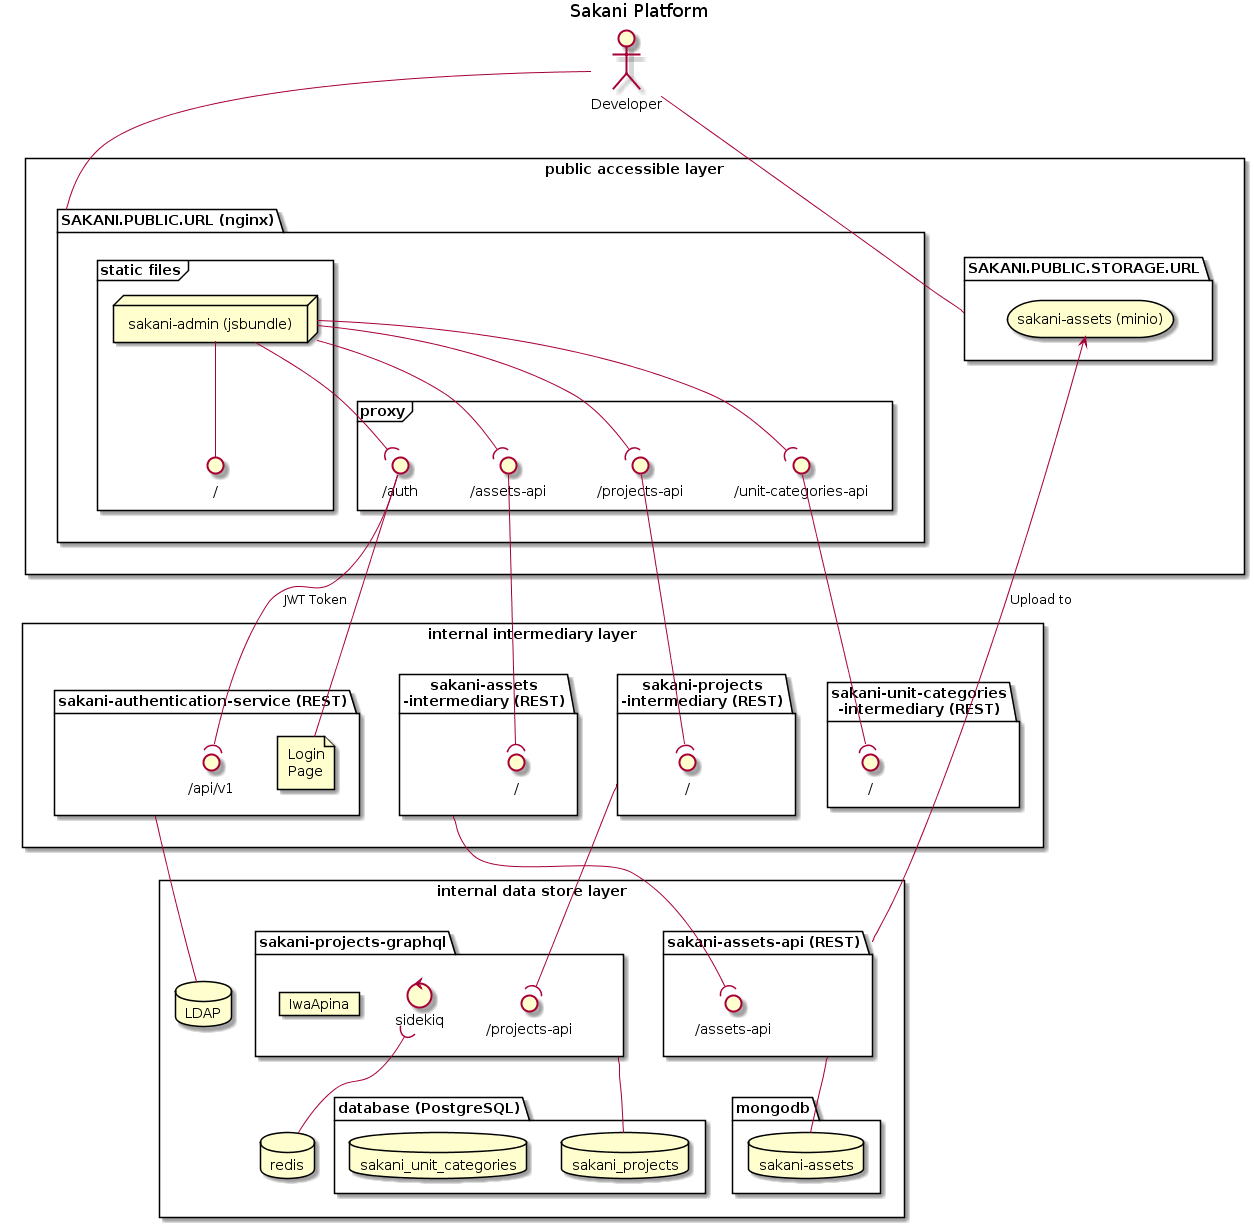

The diagram above was rendered by PlantUML. Its source (embedded in the PNG):
@startuml

title Sakani Platform

actor :Developer: as Developer

rectangle "public accessible layer" {

  folder "SAKANI.PUBLIC.URL (nginx)" as WebUI {
    frame "static files" {
      interface "/" as WebUIRootUrl
      node "sakani-admin (jsbundle)" as SakaniAdmin
      SakaniAdmin -- WebUIRootUrl
    }
    frame "proxy" as WebUIApi {
      interface "/auth" as WebUIAuthUrl
      interface "/assets-api" as WebUIAssetsUrl
      interface "/projects-api" as WebUIProjectsUrl
      interface "/unit-categories-api" as WebUIUnitCatsUrl
    }
  }

  folder "SAKANI.PUBLIC.STORAGE.URL" as AssetsPublic {
    storage "sakani-assets (minio)" as Minio
  }
}


rectangle "internal intermediary layer" as MiddleLayer {

  folder "sakani-authentication-service (REST)" as Auth {
    interface "/api/v1" as AuthAPI
    file "Login\nPage" as AuthLoginPage
  }

  folder "sakani-assets\n-intermediary (REST)" as AssetsInt {
    interface "/" as AssetsIntAPI
  }

  folder "sakani-projects\n-intermediary (REST)" as ProjectsInt {
    interface "/" as ProjectsIntAPI
  }

  folder "sakani-unit-categories\n-intermediary (REST)" as UnitCatsInt {
    interface "/" as UnitCatsIntAPI
  }

}

rectangle "internal data store layer" as DataLayer {

  folder "sakani-assets-api (REST)" as AssetsCore {
    interface "/assets-api" as AssetsCoreAPI
  }

  folder "sakani-projects-graphql" as ProjectsCore {
    interface "/projects-api" as ProjectsCoreAPI
    control "sidekiq" as ProjectsSidekiq
    card IwaApina
  }

  database "LDAP" as LDAP

  folder "database (PostgreSQL)" as Database {
    database "sakani_projects" as ProjectsDB
    database "sakani_unit_categories" as UnitsDB
  }

  database redis as Redis

  folder mongodb as MongoDB {
    database "sakani-assets" as AssetsDB
  }
}

Developer -- WebUI
Developer -- AssetsPublic

Auth -- LDAP

SakaniAdmin --( WebUIAuthUrl
SakaniAdmin --( WebUIAssetsUrl
SakaniAdmin --( WebUIProjectsUrl
SakaniAdmin --( WebUIUnitCatsUrl

WebUIAuthUrl --( AuthAPI : JWT Token
WebUIAuthUrl -- AuthLoginPage

WebUIAssetsUrl --( AssetsIntAPI
WebUIProjectsUrl --( ProjectsIntAPI
WebUIUnitCatsUrl --( UnitCatsIntAPI

AssetsInt --( AssetsCoreAPI
ProjectsInt --( ProjectsCoreAPI

AssetsCore -- AssetsDB
AssetsCore --> Minio : Upload to

ProjectsCore -- ProjectsDB

ProjectsSidekiq )-- Redis

@enduml